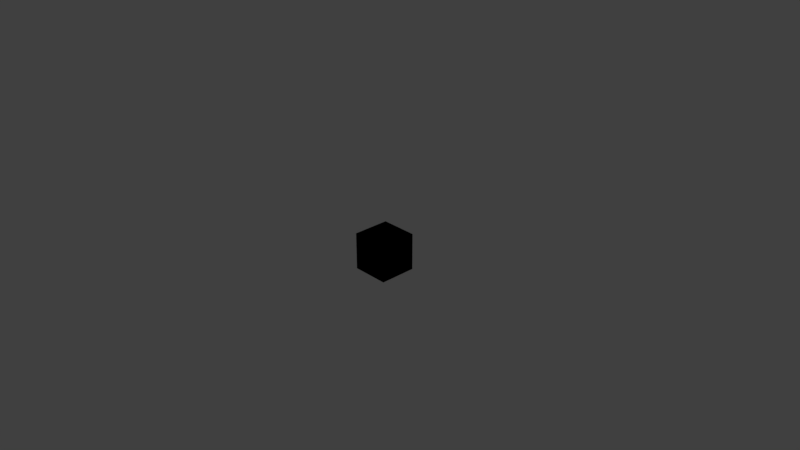 # Source: cubo.blend  (saved by Blender 2.79.0; exported with 4.5.12 LTS)
import bpy
from mathutils import Matrix  # noqa: F401  (used for matrix-valued properties, if any)

bpy.ops.wm.read_factory_settings(use_empty=True)
scene = bpy.context.scene
scene.name = 'Scene'

# ---- collections
col_collection_1 = bpy.data.collections.new('Collection 1'); scene.collection.children.link(col_collection_1)
col_collection_2 = bpy.data.collections.new('Collection 2'); scene.collection.children.link(col_collection_2)
col_collection_4 = bpy.data.collections.new('Collection 4'); scene.collection.children.link(col_collection_4)

# ---- materials (node trees are filled in below, after node groups)
mat_phobos_inertial = bpy.data.materials.new('phobos_inertial')
mat_phobos_inertial.alpha_threshold = 0.0
mat_phobos_inertial.use_transparent_shadow = False
mat_phobos_inertial.diffuse_color = (1.0, 0.18, 0.0, 1.0)
mat_phobos_inertial.roughness = 0.5

# ---- material node trees

# ---- world
world_world = bpy.data.worlds.new('World'); scene.world = world_world
world_world.color = (0.05088, 0.05088, 0.05088)
world_world.use_sun_shadow = False
world_world.sun_shadow_jitter_overblur = 0.0
world_world.cycles.sampling_method = 'MANUAL'

# ---- cameras
cam_camera = bpy.data.cameras.new('Camera')
cam_camera.clip_end = 100.0
cam_camera.lens = 35.0
cam_camera.sensor_width = 32.0
cam_camera.sensor_height = 18.0
cam_camera.ortho_scale = 7.314
cam_camera.dof.focus_distance = 0.0
cam_camera.dof.aperture_fstop = 128.0

# ---- lights
light_lamp = bpy.data.lights.new('Lamp', 'POINT')
light_lamp.transmission_factor = 0.0
light_lamp.cutoff_distance = 30.0
light_lamp.energy = 100.0
light_lamp.shadow_buffer_clip_start = 1.001
light_lamp.shadow_soft_size = 0.1
light_lamp.shadow_maximum_resolution = 0.006
light_lamp.use_absolute_resolution = True

# ---- meshes
me_cube_004 = bpy.data.meshes.new('Cube.004')
me_cube_004.from_pydata([(-0.015, -0.015, -0.015), (-0.015, -0.015, 0.015), (-0.015, 0.015, -0.015), (-0.015, 0.015, 0.015), (0.015, -0.015, -0.015), (0.015, -0.015, 0.015), (0.015, 0.015, -0.015), (0.015, 0.015, 0.015)], [], [(0, 1, 3, 2), (2, 3, 7, 6), (6, 7, 5, 4), (4, 5, 1, 0), (2, 6, 4, 0), (7, 3, 1, 5)])
me_cube_004.materials.append(mat_phobos_inertial)
me_cube_004.use_remesh_preserve_volume = False
me_cube_004.use_remesh_preserve_attributes = False
me_cube_004.use_mirror_vertex_groups = False
me_cube_004.update()
me_cube_003 = bpy.data.meshes.new('Cube.003')
me_cube_003.from_pydata([(-0.25, -0.25, -0.25), (-0.25, -0.25, 0.25), (-0.25, 0.25, -0.25), (-0.25, 0.25, 0.25), (0.25, -0.25, -0.25), (0.25, -0.25, 0.25), (0.25, 0.25, -0.25), (0.25, 0.25, 0.25)], [], [(0, 1, 3, 2), (2, 3, 7, 6), (6, 7, 5, 4), (4, 5, 1, 0), (2, 6, 4, 0), (7, 3, 1, 5)])
me_cube_003.use_remesh_preserve_volume = False
me_cube_003.use_remesh_preserve_attributes = False
me_cube_003.use_mirror_vertex_groups = False
me_cube_003.update()
me_cube_002 = bpy.data.meshes.new('Cube.002')
me_cube_002.from_pydata([(-1.0, -1.0, -1.0), (-1.0, -1.0, 1.0), (-1.0, 1.0, -1.0), (-1.0, 1.0, 1.0), (1.0, -1.0, -1.0), (1.0, -1.0, 1.0), (1.0, 1.0, -1.0), (1.0, 1.0, 1.0)], [], [(0, 1, 3, 2), (2, 3, 7, 6), (6, 7, 5, 4), (4, 5, 1, 0), (2, 6, 4, 0), (7, 3, 1, 5)])
me_cube_002.use_remesh_preserve_volume = False
me_cube_002.use_remesh_preserve_attributes = False
me_cube_002.use_mirror_vertex_groups = False
me_cube_002.update()
arm_armature = bpy.data.armatures.new('Armature')  # bones are not reproduced

# ---- objects
ob_untitled = bpy.data.objects.new('Untitled', arm_armature)
ob_lamp = bpy.data.objects.new('Lamp', light_lamp)
ob_camera = bpy.data.objects.new('Camera', cam_camera)
ob_inertial_untitled = bpy.data.objects.new('inertial_Untitled', me_cube_004)
ob_cube_000 = bpy.data.objects.new('Cube.000', me_cube_003)
ob_cube = bpy.data.objects.new('Cube', me_cube_002)

# ---- transforms, parenting, visibility, modifiers, constraints
ob_untitled.location = (0.25, 0.0386, 0.1191)
ob_untitled.lineart.crease_threshold = 0.0
ob_lamp.location = (4.076, 1.005, 5.904)
ob_lamp.rotation_euler = (0.6503, 0.05522, 1.866)
ob_lamp.lock_rotations_4d = False
ob_lamp.empty_display_type = 'ARROWS'
ob_lamp.color = (0.0, 0.0, 0.0, 0.0)
ob_lamp.lineart.crease_threshold = 0.0
ob_camera.location = (7.481, -6.508, 5.344)
ob_camera.rotation_euler = (1.109, 0.0, 0.8149)
ob_camera.lock_rotations_4d = False
ob_camera.empty_display_type = 'ARROWS'
ob_camera.color = (0.0, 0.0, 0.0, 0.0)
ob_camera.display_type = 'WIRE'
ob_camera.lineart.crease_threshold = 0.0
ob_inertial_untitled.parent = ob_untitled
ob_inertial_untitled.matrix_parent_inverse = Matrix(((1.0, 0.0, 0.0, -0.25), (0.0, 1.0, 0.0, -0.0386), (0.0, 0.0, 1.0, -0.1191), (0.0, 0.0, 0.0, 1.0)))
ob_inertial_untitled.location = (0.25, 0.0386, 0.1191)
ob_inertial_untitled.lineart.crease_threshold = 0.0
ob_cube_000.parent = ob_untitled
ob_cube_000.matrix_parent_inverse = Matrix(((1.0, 0.0, 0.0, -0.25), (0.0, 1.0, 0.0, -0.0386), (0.0, 0.0, 1.0, -0.1191), (0.0, 0.0, 0.0, 1.0)))
ob_cube_000.location = (0.25, 0.0386, 0.1191)
ob_cube_000.lineart.crease_threshold = 0.0
ob_cube.parent = ob_untitled
ob_cube.matrix_parent_inverse = Matrix(((1.0, 0.0, 0.0, -0.25), (0.0, 1.0, 0.0, -0.0386), (0.0, 0.0, 1.0, -0.1191), (0.0, 0.0, 0.0, 1.0)))
ob_cube.location = (0.25, 0.0386, 0.1191)
ob_cube.scale = (0.25, 0.25, 0.25)
ob_cube.lineart.crease_threshold = 0.0

# ---- collection membership
col_collection_1.objects.link(ob_untitled)
col_collection_1.objects.link(ob_lamp)
col_collection_1.objects.link(ob_camera)
col_collection_2.objects.link(ob_inertial_untitled)
col_collection_4.objects.link(ob_cube_000)
col_collection_4.objects.link(ob_cube)

# ---- scene / render settings (as saved in the file)
scene.camera = ob_camera
scene.frame_start = 1; scene.frame_end = 250; scene.frame_set(1)
scene.render.engine = 'BLENDER_EEVEE_NEXT'
scene.render.resolution_percentage = 50
scene.render.dither_intensity = 0.0
scene.cycles.use_denoising = False
scene.cycles.samples = 128
scene.cycles.sampling_pattern = 'TABULATED_SOBOL'
scene.cycles.use_adaptive_sampling = False
scene.cycles.use_light_tree = False
scene.cycles.blur_glossy = 0.0
scene.cycles.sample_clamp_indirect = 0.0
scene.view_settings.view_transform = 'Standard'
bpy.context.view_layer.update()
